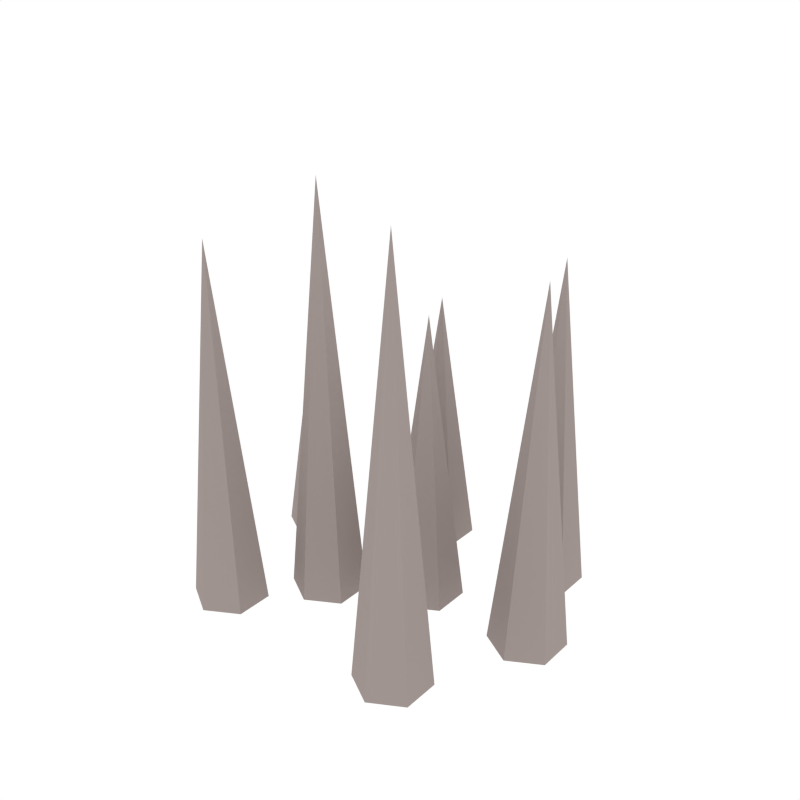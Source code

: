 # Source: Spike_Group.blend  (saved by Blender 2.79.0; exported with 4.5.12 LTS)
import bpy
from mathutils import Matrix  # noqa: F401  (used for matrix-valued properties, if any)

bpy.ops.wm.read_factory_settings(use_empty=True)
scene = bpy.context.scene
scene.name = 'Scene'

# ---- collections
col_collection_1 = bpy.data.collections.new('Collection 1'); scene.collection.children.link(col_collection_1)

# ---- materials (node trees are filled in below, after node groups)
mat_grey = bpy.data.materials.new('Grey')
mat_grey.alpha_threshold = 0.0
mat_grey.diffuse_color = (0.3506, 0.2979, 0.2801, 1.0)
mat_grey.roughness = 0.5

# ---- material node trees

# ---- world
world_world = bpy.data.worlds.new('World'); scene.world = world_world
world_world.color = (1.0, 1.0, 1.0)
world_world.use_sun_shadow = False
world_world.sun_shadow_jitter_overblur = 0.0
world_world.cycles.sampling_method = 'NONE'
world_world.cycles.sample_map_resolution = 256

# ---- meshes
me_cylinder_016 = bpy.data.meshes.new('Cylinder.016')
me_cylinder_016.from_pydata([(-0.8189, 0.2208, -0.002078), (-0.8189, -4.143e-09, 1.582), (-0.6277, 0.1104, -0.002078), (-0.6277, -0.1104, -0.002078), (-0.8189, -0.2208, -0.002078), (-1.01, -0.1104, -0.002078), (-1.01, 0.1104, -0.002078), (-0.7068, -0.6843, -0.002078), (-0.7068, -0.9051, 2.155), (-0.5156, -0.7947, -0.002078), (-0.5156, -1.015, -0.002078), (-0.7068, -1.126, -0.002078), (-0.898, -1.015, -0.002078), (-0.898, -0.7947, -0.002078), (0.5929, 0.6333, -0.002078), (0.5929, 0.4125, 1.99), (0.784, 0.5229, -0.002078), (0.784, 0.3021, -0.002078), (0.5929, 0.1918, -0.002078), (0.4017, 0.3021, -0.002078), (0.4017, 0.5229, -0.002078), (0.1398, 0.06094, -0.002078), (0.1398, -0.1598, 1.732), (0.3309, -0.04944, -0.002078), (0.3309, -0.2702, -0.002078), (0.1398, -0.3806, -0.002078), (-0.05143, -0.2702, -0.002078), (-0.05143, -0.04944, -0.002078), (0.4975, -0.6604, -0.002078), (0.4975, -0.8812, 2.47), (0.6887, -0.7708, -0.002078), (0.6887, -0.9916, -0.002078), (0.4975, -1.102, -0.002078), (0.3063, -0.9916, -0.002078), (0.3063, -0.7708, -0.002078), (0.8552, 0.05498, -0.002078), (0.8552, -0.1658, 2.097), (1.046, -0.0554, -0.002078), (1.046, -0.2762, -0.002078), (0.8552, -0.3865, -0.002078), (0.664, -0.2762, -0.002078), (0.664, -0.0554, -0.002078), (-0.206, 0.6214, -0.002078), (-0.206, 0.4006, 1.568), (-0.01484, 0.511, -0.002078), (-0.01484, 0.2902, -0.002078), (-0.206, 0.1798, -0.002078), (-0.3972, 0.2902, -0.002078), (-0.3972, 0.511, -0.002078), (-0.3348, -0.2479, -0.002078), (-0.3348, -0.4686, 2.448), (-0.1436, -0.3583, -0.002078), (-0.1436, -0.579, -0.002078), (-0.3348, -0.6894, -0.002078), (-0.526, -0.579, -0.002078), (-0.526, -0.3583, -0.002078)], [], [(0, 1, 2), (2, 1, 3), (3, 1, 4), (4, 1, 5), (5, 1, 6), (6, 1, 0), (0, 2, 3, 4, 5, 6), (7, 8, 9), (9, 8, 10), (10, 8, 11), (11, 8, 12), (12, 8, 13), (13, 8, 7), (7, 9, 10, 11, 12, 13), (14, 15, 16), (16, 15, 17), (17, 15, 18), (18, 15, 19), (19, 15, 20), (20, 15, 14), (14, 16, 17, 18, 19, 20), (21, 22, 23), (23, 22, 24), (24, 22, 25), (25, 22, 26), (26, 22, 27), (27, 22, 21), (21, 23, 24, 25, 26, 27), (28, 29, 30), (30, 29, 31), (31, 29, 32), (32, 29, 33), (33, 29, 34), (34, 29, 28), (28, 30, 31, 32, 33, 34), (35, 36, 37), (37, 36, 38), (38, 36, 39), (39, 36, 40), (40, 36, 41), (41, 36, 35), (35, 37, 38, 39, 40, 41), (42, 43, 44), (44, 43, 45), (45, 43, 46), (46, 43, 47), (47, 43, 48), (48, 43, 42), (42, 44, 45, 46, 47, 48), (49, 50, 51), (51, 50, 52), (52, 50, 53), (53, 50, 54), (54, 50, 55), (55, 50, 49), (49, 51, 52, 53, 54, 55)])
me_cylinder_016.materials.append(mat_grey)
me_cylinder_016.use_remesh_preserve_volume = False
me_cylinder_016.use_remesh_preserve_attributes = False
me_cylinder_016.use_mirror_vertex_groups = False
me_cylinder_016.update()

# ---- objects
ob_spike_group = bpy.data.objects.new('Spike_Group', me_cylinder_016)

# ---- transforms, parenting, visibility, modifiers, constraints
ob_spike_group.location = (0.0, 0.0, 0.0)
ob_spike_group.lineart.crease_threshold = 0.0

# ---- collection membership
col_collection_1.objects.link(ob_spike_group)

# ---- scene / render settings (as saved in the file)
scene.frame_start = 1; scene.frame_end = 250; scene.frame_set(0)
scene.render.engine = 'CYCLES'
scene.render.resolution_x = 1000
scene.render.resolution_y = 1000
scene.render.dither_intensity = 0.0
scene.cycles.samples = 200
scene.cycles.sampling_pattern = 'TABULATED_SOBOL'
scene.cycles.light_sampling_threshold = 0.0
scene.cycles.use_adaptive_sampling = False
scene.cycles.use_light_tree = False
scene.cycles.caustics_reflective = False
scene.cycles.caustics_refractive = False
scene.cycles.blur_glossy = 0.0
scene.cycles.max_bounces = 2
scene.cycles.pixel_filter_type = 'GAUSSIAN'
scene.cycles.sample_clamp_indirect = 0.0
scene.view_settings.view_transform = 'Standard'
bpy.context.view_layer.update()

# ---- added for rendering (the .blend has no active camera): camera
cam_auto = bpy.data.cameras.new('AutoCamera')
cam_auto.lens = 50.0
cam_auto.sensor_width = 36.0
cam_auto.clip_end = 1000.0
ob_auto_camera = bpy.data.objects.new('AutoCamera', cam_auto)
scene.collection.objects.link(ob_auto_camera)
ob_auto_camera.location = (3.40959, -4.31601, 3.94728)
ob_auto_camera.rotation_euler = (1.09748, -7.21219e-08, 0.694738)
scene.camera = ob_auto_camera
bpy.context.view_layer.update()
